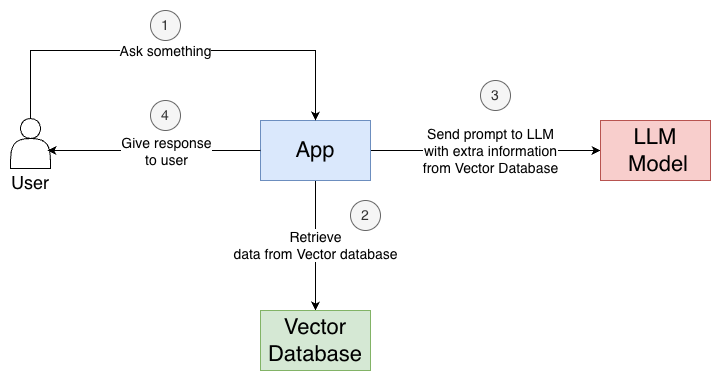

The diagram above was exported from draw.io. Its source (the exported page's mxGraphModel, read from the mxfile embedded in the PNG):
<mxGraphModel dx="925" dy="981" grid="1" gridSize="10" guides="1" tooltips="1" connect="1" arrows="1" fold="1" page="1" pageScale="1" pageWidth="850" pageHeight="1100" math="0" shadow="0">
  <root>
    <mxCell id="0" />
    <mxCell id="1" parent="0" />
    <mxCell id="_ndk0DjJcV0-AxkMV3kL-7" edge="1" parent="1" source="_ndk0DjJcV0-AxkMV3kL-1" style="edgeStyle=orthogonalEdgeStyle;rounded=0;orthogonalLoop=1;jettySize=auto;html=1;" target="_ndk0DjJcV0-AxkMV3kL-2" value="&lt;font style=&quot;font-size: 14px;&quot;&gt;Retrieve&lt;/font&gt;&lt;div&gt;&lt;font style=&quot;font-size: 14px;&quot;&gt;data from Vector database&lt;/font&gt;&lt;/div&gt;">
      <mxGeometry relative="1" x="-0.0027" as="geometry">
        <mxPoint as="offset" />
      </mxGeometry>
    </mxCell>
    <mxCell id="_ndk0DjJcV0-AxkMV3kL-12" edge="1" parent="1" source="_ndk0DjJcV0-AxkMV3kL-1" style="edgeStyle=orthogonalEdgeStyle;rounded=0;orthogonalLoop=1;jettySize=auto;html=1;entryX=0;entryY=0.5;entryDx=0;entryDy=0;" target="_ndk0DjJcV0-AxkMV3kL-11">
      <mxGeometry relative="1" as="geometry" />
    </mxCell>
    <mxCell id="_ndk0DjJcV0-AxkMV3kL-14" connectable="0" parent="_ndk0DjJcV0-AxkMV3kL-12" style="edgeLabel;html=1;align=center;verticalAlign=middle;resizable=0;points=[];" value="&lt;span style=&quot;font-size: 14px;&quot;&gt;Send prompt to LLM&lt;/span&gt;&lt;div&gt;&lt;span style=&quot;font-size: 14px;&quot;&gt;with extra information&lt;/span&gt;&lt;/div&gt;&lt;div&gt;&lt;span style=&quot;font-size: 14px;&quot;&gt;from Vector Database&lt;/span&gt;&lt;/div&gt;" vertex="1">
      <mxGeometry relative="1" x="-0.1667" y="1" as="geometry">
        <mxPoint x="24" y="1" as="offset" />
      </mxGeometry>
    </mxCell>
    <mxCell id="_ndk0DjJcV0-AxkMV3kL-1" parent="1" style="rounded=0;whiteSpace=wrap;html=1;fontSize=22;fillColor=#dae8fc;strokeColor=#6c8ebf;" value="App" vertex="1">
      <mxGeometry height="60" width="110" x="340" y="210" as="geometry" />
    </mxCell>
    <mxCell id="_ndk0DjJcV0-AxkMV3kL-2" parent="1" style="rounded=0;whiteSpace=wrap;html=1;fontSize=22;fillColor=#d5e8d4;strokeColor=#82b366;" value="Vector&lt;div&gt;Database&lt;/div&gt;" vertex="1">
      <mxGeometry height="60" width="110" x="340" y="400" as="geometry" />
    </mxCell>
    <mxCell id="_ndk0DjJcV0-AxkMV3kL-4" edge="1" parent="1" source="_ndk0DjJcV0-AxkMV3kL-3" style="edgeStyle=orthogonalEdgeStyle;rounded=0;orthogonalLoop=1;jettySize=auto;html=1;entryX=0.5;entryY=0;entryDx=0;entryDy=0;" target="_ndk0DjJcV0-AxkMV3kL-1">
      <mxGeometry relative="1" as="geometry">
        <Array as="points">
          <mxPoint x="110" y="140" />
          <mxPoint x="395" y="140" />
        </Array>
      </mxGeometry>
    </mxCell>
    <mxCell id="_ndk0DjJcV0-AxkMV3kL-6" connectable="0" parent="_ndk0DjJcV0-AxkMV3kL-4" style="edgeLabel;html=1;align=center;verticalAlign=middle;resizable=0;points=[];" value="&lt;font style=&quot;font-size: 14px;&quot;&gt;Ask something&lt;/font&gt;" vertex="1">
      <mxGeometry relative="1" x="-0.1368" y="-3" as="geometry">
        <mxPoint x="20" y="-3" as="offset" />
      </mxGeometry>
    </mxCell>
    <mxCell id="_ndk0DjJcV0-AxkMV3kL-3" parent="1" style="shape=actor;whiteSpace=wrap;html=1;" value="&lt;div&gt;&lt;br&gt;&lt;/div&gt;&lt;div&gt;&lt;font style=&quot;font-size: 18px;&quot;&gt;&lt;br&gt;&lt;/font&gt;&lt;/div&gt;&lt;div&gt;&lt;font style=&quot;font-size: 18px;&quot;&gt;&lt;br&gt;&lt;/font&gt;&lt;/div&gt;&lt;div&gt;&lt;font style=&quot;font-size: 18px;&quot;&gt;&lt;br&gt;&lt;/font&gt;&lt;/div&gt;&lt;div&gt;&lt;font style=&quot;font-size: 18px;&quot;&gt;User&lt;/font&gt;&lt;/div&gt;" vertex="1">
      <mxGeometry height="50" width="40" x="90" y="208" as="geometry" />
    </mxCell>
    <mxCell id="_ndk0DjJcV0-AxkMV3kL-9" parent="1" style="ellipse;whiteSpace=wrap;html=1;aspect=fixed;fillColor=#f5f5f5;strokeColor=#666666;fontColor=#333333;" value="&lt;font style=&quot;font-size: 14px;&quot;&gt;1&lt;/font&gt;" vertex="1">
      <mxGeometry height="30" width="30" x="230" y="100" as="geometry" />
    </mxCell>
    <mxCell id="_ndk0DjJcV0-AxkMV3kL-10" parent="1" style="ellipse;whiteSpace=wrap;html=1;aspect=fixed;fillColor=#f5f5f5;strokeColor=#666666;fontColor=#333333;" value="&lt;font style=&quot;font-size: 14px;&quot;&gt;2&lt;/font&gt;" vertex="1">
      <mxGeometry height="30" width="30" x="430" y="290" as="geometry" />
    </mxCell>
    <mxCell id="_ndk0DjJcV0-AxkMV3kL-11" parent="1" style="rounded=0;whiteSpace=wrap;html=1;fontSize=22;fillColor=#f8cecc;strokeColor=#b85450;" value="LLM&lt;div&gt;&amp;nbsp;Model&lt;/div&gt;" vertex="1">
      <mxGeometry height="60" width="110" x="680" y="210" as="geometry" />
    </mxCell>
    <mxCell id="_ndk0DjJcV0-AxkMV3kL-13" parent="1" style="ellipse;whiteSpace=wrap;html=1;aspect=fixed;fillColor=#f5f5f5;strokeColor=#666666;fontColor=#333333;" value="&lt;font style=&quot;font-size: 14px;&quot;&gt;3&lt;/font&gt;" vertex="1">
      <mxGeometry height="30" width="30" x="560" y="170" as="geometry" />
    </mxCell>
    <mxCell id="_ndk0DjJcV0-AxkMV3kL-15" edge="1" parent="1" source="_ndk0DjJcV0-AxkMV3kL-1" style="edgeStyle=orthogonalEdgeStyle;rounded=0;orthogonalLoop=1;jettySize=auto;html=1;entryX=0.925;entryY=0.64;entryDx=0;entryDy=0;entryPerimeter=0;" target="_ndk0DjJcV0-AxkMV3kL-3">
      <mxGeometry relative="1" as="geometry" />
    </mxCell>
    <mxCell id="_ndk0DjJcV0-AxkMV3kL-16" connectable="0" parent="_ndk0DjJcV0-AxkMV3kL-15" style="edgeLabel;html=1;align=center;verticalAlign=middle;resizable=0;points=[];" value="&lt;font style=&quot;font-size: 14px;&quot;&gt;Give response&lt;/font&gt;&lt;div&gt;&lt;font style=&quot;font-size: 14px;&quot;&gt;to user&lt;/font&gt;&lt;/div&gt;" vertex="1">
      <mxGeometry relative="1" x="-0.0642" as="geometry">
        <mxPoint x="5" as="offset" />
      </mxGeometry>
    </mxCell>
    <mxCell id="_ndk0DjJcV0-AxkMV3kL-17" parent="1" style="ellipse;whiteSpace=wrap;html=1;aspect=fixed;fillColor=#f5f5f5;strokeColor=#666666;fontColor=#333333;" value="&lt;span style=&quot;font-size: 14px;&quot;&gt;4&lt;/span&gt;" vertex="1">
      <mxGeometry height="30" width="30" x="230" y="190" as="geometry" />
    </mxCell>
  </root>
</mxGraphModel>